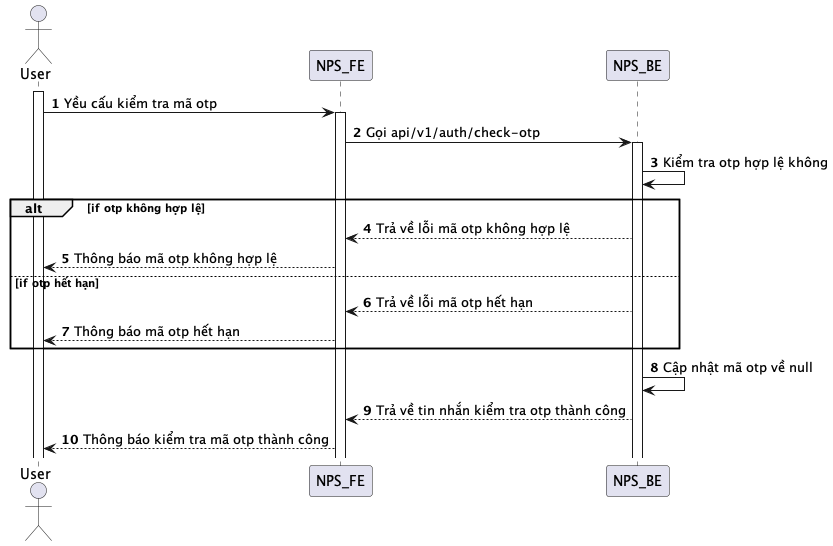

The diagram above was rendered by PlantUML. Its source (embedded in the PNG):
@startuml
autonumber
actor User
activate User
User -> NPS_FE: Yều cấu kiểm tra mã otp
activate NPS_FE
NPS_FE -> NPS_BE: Gọi api/v1/auth/check-otp
activate NPS_BE
NPS_BE -> NPS_BE: Kiểm tra otp hợp lệ không 
alt if otp không hợp lệ
NPS_BE --> NPS_FE: Trả về lỗi mã otp không hợp lệ
NPS_FE --> User: Thông báo mã otp không hợp lệ
else if otp hết hạn
NPS_BE --> NPS_FE: Trả về lỗi mã otp hết hạn
NPS_FE --> User: Thông báo mã otp hết hạn
end
NPS_BE -> NPS_BE: Cập nhật mã otp về null
NPS_BE --> NPS_FE: Trả về tin nhắn kiểm tra otp thành công
NPS_FE --> User: Thông báo kiểm tra mã otp thành công
@enduml